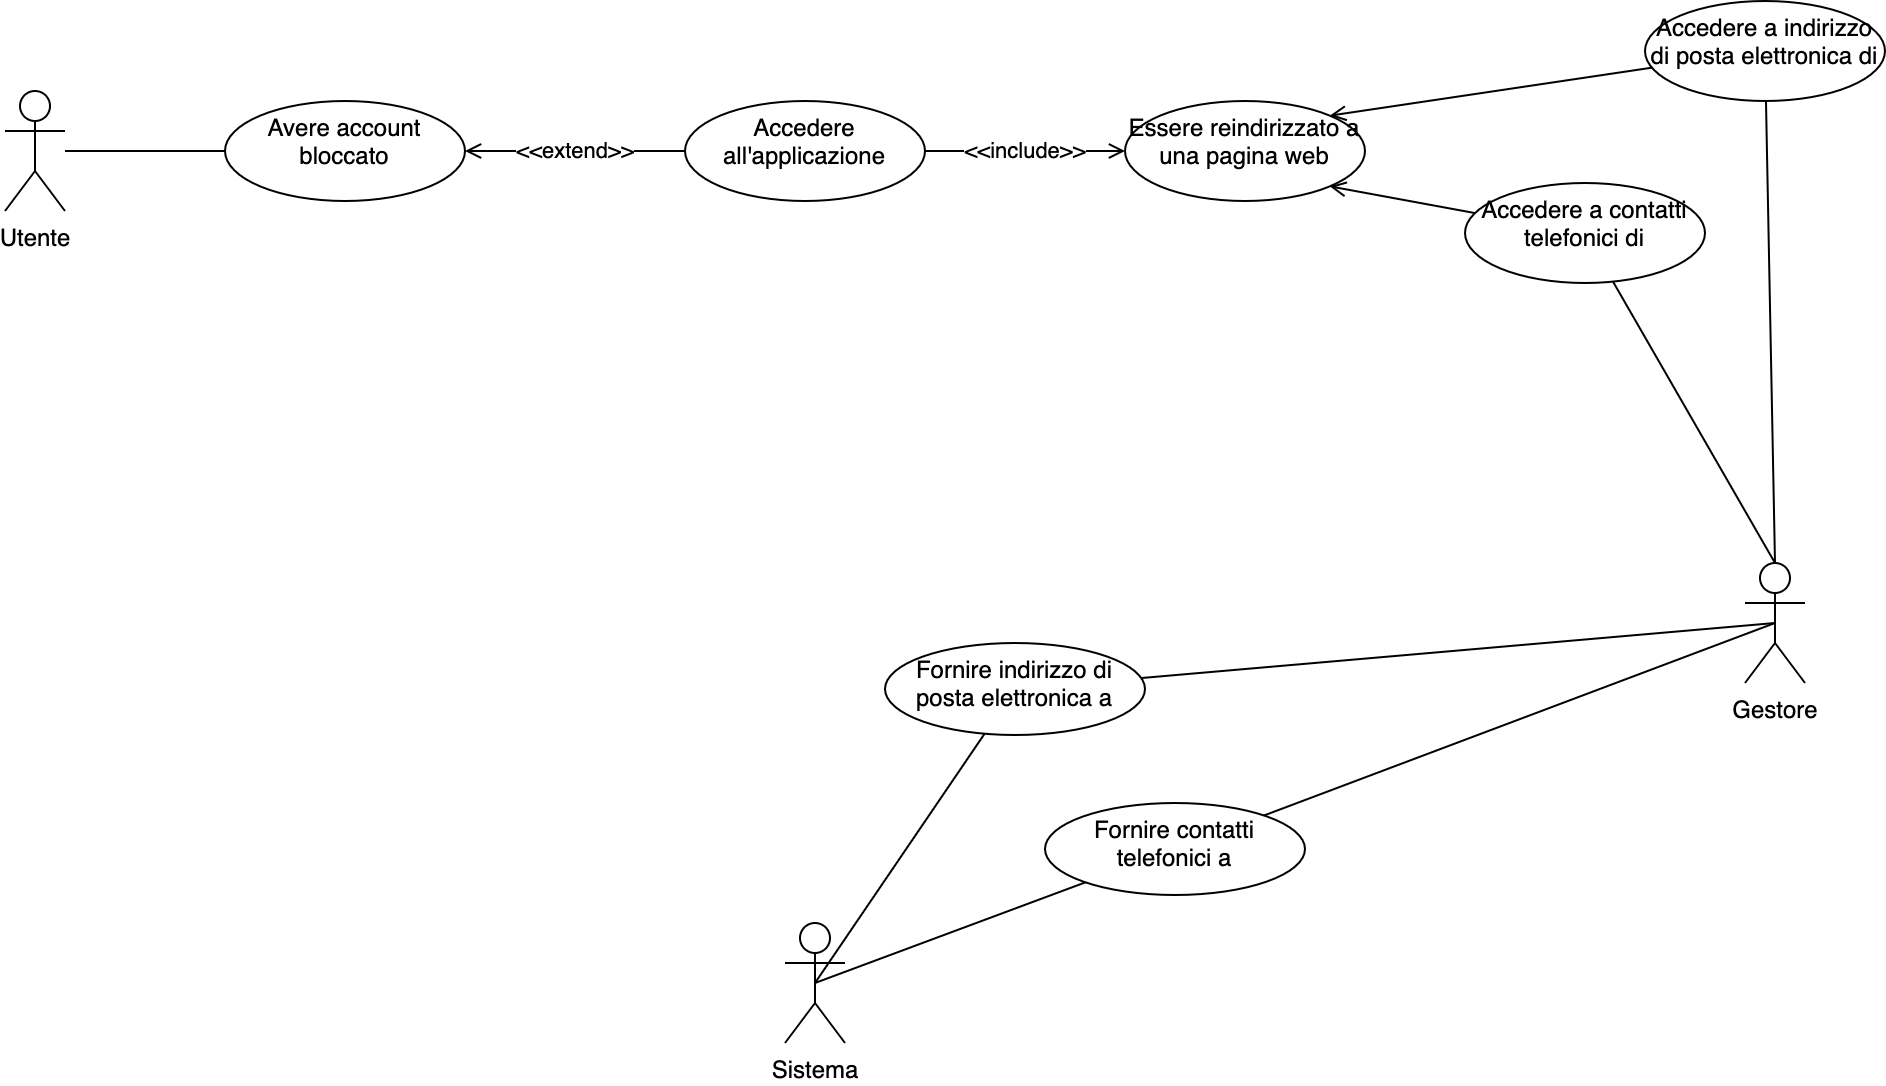

The diagram above was exported from draw.io. Its source (the exported page's mxGraphModel, read from the mxfile embedded in the PNG):
<mxGraphModel dx="1426" dy="712" grid="1" gridSize="10" guides="1" tooltips="1" connect="1" arrows="1" fold="1" page="1" pageScale="1" pageWidth="1169" pageHeight="827" math="0" shadow="0">
  <root>
    <mxCell id="0" />
    <mxCell id="1" parent="0" />
    <mxCell id="RKP2lXi1cCQzLisWoUZ6-5" style="rounded=0;orthogonalLoop=1;jettySize=auto;html=1;entryX=0;entryY=0.5;entryDx=0;entryDy=0;endArrow=none;endFill=0;" parent="1" source="RKP2lXi1cCQzLisWoUZ6-1" target="RKP2lXi1cCQzLisWoUZ6-4" edge="1">
      <mxGeometry relative="1" as="geometry" />
    </mxCell>
    <mxCell id="RKP2lXi1cCQzLisWoUZ6-1" value="Utente" style="shape=umlActor;verticalLabelPosition=bottom;verticalAlign=top;html=1;outlineConnect=0;" parent="1" vertex="1">
      <mxGeometry x="90" y="214" width="30" height="60" as="geometry" />
    </mxCell>
    <mxCell id="RKP2lXi1cCQzLisWoUZ6-7" value="&amp;lt;&amp;lt;extend&amp;gt;&amp;gt;" style="edgeStyle=none;rounded=0;orthogonalLoop=1;jettySize=auto;html=1;endArrow=open;endFill=0;exitX=0;exitY=0.5;exitDx=0;exitDy=0;" parent="1" source="RKP2lXi1cCQzLisWoUZ6-6" target="RKP2lXi1cCQzLisWoUZ6-4" edge="1">
      <mxGeometry relative="1" as="geometry" />
    </mxCell>
    <mxCell id="RKP2lXi1cCQzLisWoUZ6-4" value="Avere account bloccato" style="ellipse;whiteSpace=wrap;html=1;verticalAlign=top;" parent="1" vertex="1">
      <mxGeometry x="200" y="219" width="120" height="50" as="geometry" />
    </mxCell>
    <mxCell id="RKP2lXi1cCQzLisWoUZ6-9" value="&amp;lt;&amp;lt;include&amp;gt;&amp;gt;" style="edgeStyle=none;rounded=0;orthogonalLoop=1;jettySize=auto;html=1;endArrow=open;endFill=0;" parent="1" source="RKP2lXi1cCQzLisWoUZ6-6" target="RKP2lXi1cCQzLisWoUZ6-8" edge="1">
      <mxGeometry relative="1" as="geometry" />
    </mxCell>
    <mxCell id="RKP2lXi1cCQzLisWoUZ6-6" value="Accedere all'applicazione" style="ellipse;whiteSpace=wrap;html=1;verticalAlign=top;" parent="1" vertex="1">
      <mxGeometry x="430" y="219" width="120" height="50" as="geometry" />
    </mxCell>
    <mxCell id="RKP2lXi1cCQzLisWoUZ6-8" value="Essere reindirizzato a una pagina web" style="ellipse;whiteSpace=wrap;html=1;verticalAlign=top;" parent="1" vertex="1">
      <mxGeometry x="650" y="219" width="120" height="50" as="geometry" />
    </mxCell>
    <mxCell id="RKP2lXi1cCQzLisWoUZ6-12" style="edgeStyle=none;rounded=0;orthogonalLoop=1;jettySize=auto;html=1;entryX=1;entryY=0;entryDx=0;entryDy=0;endArrow=open;endFill=0;" parent="1" source="RKP2lXi1cCQzLisWoUZ6-10" target="RKP2lXi1cCQzLisWoUZ6-8" edge="1">
      <mxGeometry relative="1" as="geometry" />
    </mxCell>
    <mxCell id="RKP2lXi1cCQzLisWoUZ6-15" style="edgeStyle=none;rounded=0;orthogonalLoop=1;jettySize=auto;html=1;entryX=0.5;entryY=0;entryDx=0;entryDy=0;entryPerimeter=0;endArrow=none;endFill=0;" parent="1" source="RKP2lXi1cCQzLisWoUZ6-10" target="RKP2lXi1cCQzLisWoUZ6-14" edge="1">
      <mxGeometry relative="1" as="geometry" />
    </mxCell>
    <mxCell id="RKP2lXi1cCQzLisWoUZ6-10" value="Accedere a indirizzo di posta elettronica di" style="ellipse;whiteSpace=wrap;html=1;verticalAlign=top;" parent="1" vertex="1">
      <mxGeometry x="910" y="169" width="120" height="50" as="geometry" />
    </mxCell>
    <mxCell id="RKP2lXi1cCQzLisWoUZ6-13" style="edgeStyle=none;rounded=0;orthogonalLoop=1;jettySize=auto;html=1;entryX=1;entryY=1;entryDx=0;entryDy=0;endArrow=open;endFill=0;" parent="1" source="RKP2lXi1cCQzLisWoUZ6-11" target="RKP2lXi1cCQzLisWoUZ6-8" edge="1">
      <mxGeometry relative="1" as="geometry" />
    </mxCell>
    <mxCell id="RKP2lXi1cCQzLisWoUZ6-16" style="edgeStyle=none;rounded=0;orthogonalLoop=1;jettySize=auto;html=1;endArrow=none;endFill=0;entryX=0.5;entryY=0;entryDx=0;entryDy=0;entryPerimeter=0;" parent="1" source="RKP2lXi1cCQzLisWoUZ6-11" target="RKP2lXi1cCQzLisWoUZ6-14" edge="1">
      <mxGeometry relative="1" as="geometry">
        <mxPoint x="930" y="440" as="targetPoint" />
      </mxGeometry>
    </mxCell>
    <mxCell id="RKP2lXi1cCQzLisWoUZ6-11" value="Accedere a contatti telefonici di" style="ellipse;whiteSpace=wrap;html=1;verticalAlign=top;" parent="1" vertex="1">
      <mxGeometry x="820" y="260" width="120" height="50" as="geometry" />
    </mxCell>
    <mxCell id="RKP2lXi1cCQzLisWoUZ6-20" value="" style="edgeStyle=none;rounded=0;orthogonalLoop=1;jettySize=auto;html=1;endArrow=none;endFill=0;exitX=0.5;exitY=0.5;exitDx=0;exitDy=0;exitPerimeter=0;" parent="1" source="RKP2lXi1cCQzLisWoUZ6-14" target="RKP2lXi1cCQzLisWoUZ6-19" edge="1">
      <mxGeometry relative="1" as="geometry" />
    </mxCell>
    <mxCell id="RKP2lXi1cCQzLisWoUZ6-14" value="Gestore" style="shape=umlActor;verticalLabelPosition=bottom;verticalAlign=top;html=1;outlineConnect=0;" parent="1" vertex="1">
      <mxGeometry x="960" y="450" width="30" height="60" as="geometry" />
    </mxCell>
    <mxCell id="RKP2lXi1cCQzLisWoUZ6-24" style="edgeStyle=none;rounded=0;orthogonalLoop=1;jettySize=auto;html=1;entryX=0.5;entryY=0.5;entryDx=0;entryDy=0;entryPerimeter=0;endArrow=none;endFill=0;" parent="1" source="RKP2lXi1cCQzLisWoUZ6-19" target="RKP2lXi1cCQzLisWoUZ6-23" edge="1">
      <mxGeometry relative="1" as="geometry" />
    </mxCell>
    <mxCell id="RKP2lXi1cCQzLisWoUZ6-19" value="Fornire indirizzo di posta elettronica a" style="ellipse;whiteSpace=wrap;html=1;verticalAlign=top;" parent="1" vertex="1">
      <mxGeometry x="530" y="490" width="130" height="46" as="geometry" />
    </mxCell>
    <mxCell id="RKP2lXi1cCQzLisWoUZ6-22" style="edgeStyle=none;rounded=0;orthogonalLoop=1;jettySize=auto;html=1;entryX=0.5;entryY=0.5;entryDx=0;entryDy=0;entryPerimeter=0;endArrow=none;endFill=0;" parent="1" source="RKP2lXi1cCQzLisWoUZ6-21" target="RKP2lXi1cCQzLisWoUZ6-14" edge="1">
      <mxGeometry relative="1" as="geometry" />
    </mxCell>
    <mxCell id="RKP2lXi1cCQzLisWoUZ6-25" style="edgeStyle=none;rounded=0;orthogonalLoop=1;jettySize=auto;html=1;endArrow=none;endFill=0;entryX=0.5;entryY=0.5;entryDx=0;entryDy=0;entryPerimeter=0;" parent="1" source="RKP2lXi1cCQzLisWoUZ6-21" target="RKP2lXi1cCQzLisWoUZ6-23" edge="1">
      <mxGeometry relative="1" as="geometry">
        <mxPoint x="340" y="570" as="targetPoint" />
      </mxGeometry>
    </mxCell>
    <mxCell id="RKP2lXi1cCQzLisWoUZ6-21" value="Fornire contatti telefonici a" style="ellipse;whiteSpace=wrap;html=1;verticalAlign=top;" parent="1" vertex="1">
      <mxGeometry x="610" y="570" width="130" height="46" as="geometry" />
    </mxCell>
    <mxCell id="RKP2lXi1cCQzLisWoUZ6-23" value="Sistema" style="shape=umlActor;verticalLabelPosition=bottom;verticalAlign=top;html=1;outlineConnect=0;" parent="1" vertex="1">
      <mxGeometry x="480" y="630" width="30" height="60" as="geometry" />
    </mxCell>
  </root>
</mxGraphModel>